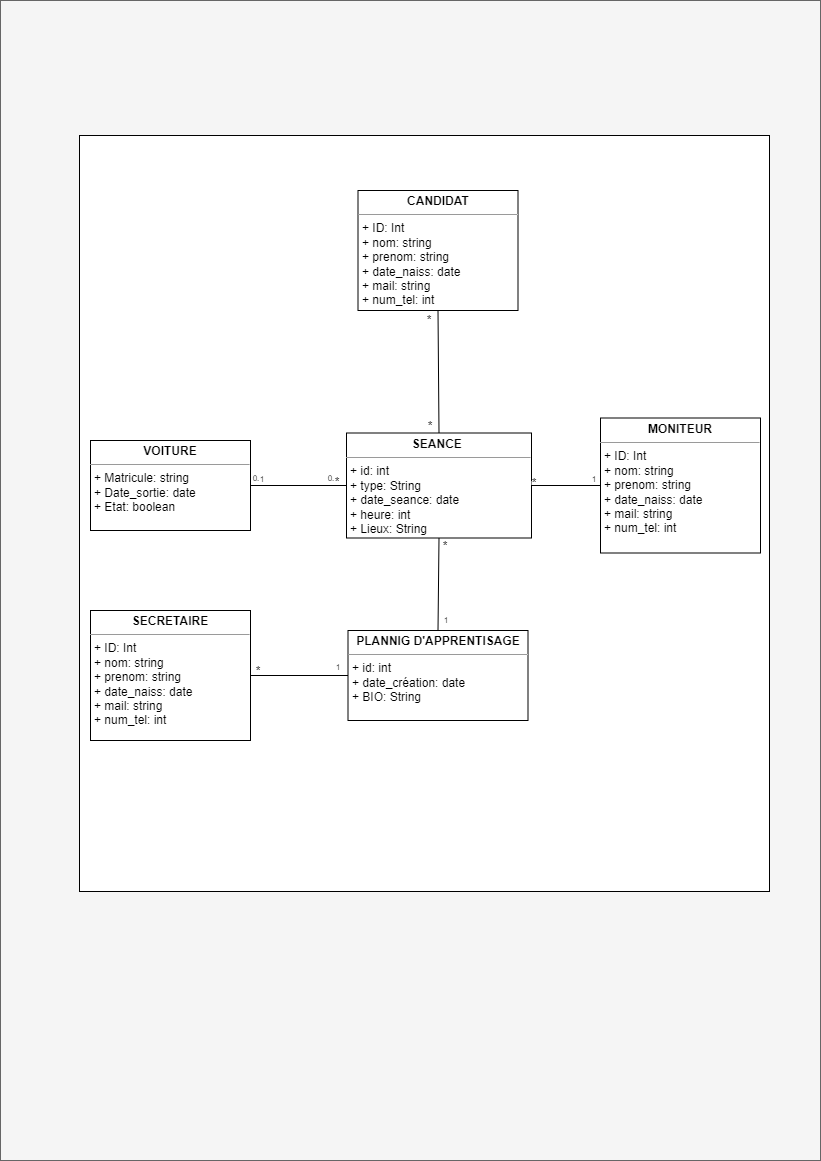

The diagram above was exported from draw.io. Its source (the exported page's mxGraphModel, read from the mxfile embedded in the PNG):
<mxGraphModel dx="1047" dy="785" grid="1" gridSize="10" guides="1" tooltips="1" connect="1" arrows="1" fold="1" page="1" pageScale="1" pageWidth="827" pageHeight="1169" math="0" shadow="0">
  <root>
    <mxCell id="0" />
    <mxCell id="1" parent="0" />
    <mxCell id="21" value="" style="rounded=0;whiteSpace=wrap;html=1;fillColor=#f5f5f5;fontColor=#333333;strokeColor=#666666;" vertex="1" parent="1">
      <mxGeometry width="820" height="1160" as="geometry" />
    </mxCell>
    <mxCell id="22" value="" style="rounded=0;whiteSpace=wrap;html=1;" vertex="1" parent="1">
      <mxGeometry x="79" y="135" width="690" height="756" as="geometry" />
    </mxCell>
    <mxCell id="23" value="&lt;p style=&quot;margin:0px;margin-top:4px;text-align:center;&quot;&gt;&lt;b&gt;VOITURE&lt;/b&gt;&lt;/p&gt;&lt;hr size=&quot;1&quot;&gt;&lt;p style=&quot;margin:0px;margin-left:4px;&quot;&gt;+ Matricule: string&lt;/p&gt;&lt;p style=&quot;margin:0px;margin-left:4px;&quot;&gt;+ Date_sortie: date&lt;/p&gt;&lt;p style=&quot;margin:0px;margin-left:4px;&quot;&gt;+ Etat: boolean&lt;/p&gt;&lt;p style=&quot;margin:0px;margin-left:4px;&quot;&gt;&lt;br&gt;&lt;/p&gt;" style="verticalAlign=top;align=left;overflow=fill;fontSize=12;fontFamily=Helvetica;html=1;" vertex="1" parent="1">
      <mxGeometry x="90" y="440" width="160" height="90" as="geometry" />
    </mxCell>
    <mxCell id="24" value="&lt;p style=&quot;margin:0px;margin-top:4px;text-align:center;&quot;&gt;&lt;b&gt;MONITEUR&lt;/b&gt;&lt;/p&gt;&lt;hr size=&quot;1&quot;&gt;&lt;p style=&quot;margin:0px;margin-left:4px;&quot;&gt;&lt;/p&gt;&lt;p style=&quot;border-color: var(--border-color); margin: 0px 0px 0px 4px;&quot;&gt;+ ID: Int&lt;/p&gt;&lt;p style=&quot;border-color: var(--border-color); margin: 0px 0px 0px 4px;&quot;&gt;+ nom: string&lt;/p&gt;&lt;p style=&quot;border-color: var(--border-color); margin: 0px 0px 0px 4px;&quot;&gt;+ prenom: string&lt;/p&gt;&lt;p style=&quot;border-color: var(--border-color); margin: 0px 0px 0px 4px;&quot;&gt;+ date_naiss: date&lt;/p&gt;&lt;p style=&quot;border-color: var(--border-color); margin: 0px 0px 0px 4px;&quot;&gt;+ mail: string&lt;/p&gt;&lt;p style=&quot;margin:0px;margin-left:4px;&quot;&gt;&lt;span style=&quot;background-color: initial;&quot;&gt;+ num_tel: int&lt;/span&gt;&lt;/p&gt;" style="verticalAlign=top;align=left;overflow=fill;fontSize=12;fontFamily=Helvetica;html=1;" vertex="1" parent="1">
      <mxGeometry x="600" y="417.5" width="160" height="135" as="geometry" />
    </mxCell>
    <mxCell id="25" value="&lt;p style=&quot;margin:0px;margin-top:4px;text-align:center;&quot;&gt;&lt;b&gt;CANDIDAT&lt;/b&gt;&lt;/p&gt;&lt;hr size=&quot;1&quot;&gt;&lt;p style=&quot;margin:0px;margin-left:4px;&quot;&gt;+ ID: Int&lt;/p&gt;&lt;p style=&quot;margin:0px;margin-left:4px;&quot;&gt;+ nom: string&lt;/p&gt;&lt;p style=&quot;margin:0px;margin-left:4px;&quot;&gt;+ prenom: string&lt;/p&gt;&lt;p style=&quot;margin:0px;margin-left:4px;&quot;&gt;+ date_naiss: date&lt;/p&gt;&lt;p style=&quot;margin:0px;margin-left:4px;&quot;&gt;+ mail: string&lt;/p&gt;&lt;p style=&quot;margin:0px;margin-left:4px;&quot;&gt;+ num_tel: int&lt;/p&gt;&lt;p style=&quot;margin:0px;margin-left:4px;&quot;&gt;&lt;br&gt;&lt;/p&gt;" style="verticalAlign=top;align=left;overflow=fill;fontSize=12;fontFamily=Helvetica;html=1;" vertex="1" parent="1">
      <mxGeometry x="357.5" y="190" width="160" height="120" as="geometry" />
    </mxCell>
    <mxCell id="26" value="&lt;p style=&quot;margin:0px;margin-top:4px;text-align:center;&quot;&gt;&lt;b&gt;PLANNIG D'APPRENTISAGE&lt;/b&gt;&lt;/p&gt;&lt;hr size=&quot;1&quot;&gt;&lt;p style=&quot;border-color: var(--border-color); margin: 0px 0px 0px 4px;&quot;&gt;+ id: int&lt;/p&gt;&lt;p style=&quot;border-color: var(--border-color); margin: 0px 0px 0px 4px;&quot;&gt;+ date_création: date&lt;/p&gt;&lt;p style=&quot;border-color: var(--border-color); margin: 0px 0px 0px 4px;&quot;&gt;+ BIO: String&lt;/p&gt;&lt;p style=&quot;margin:0px;margin-left:4px;&quot;&gt;&lt;br&gt;&lt;/p&gt;" style="verticalAlign=top;align=left;overflow=fill;fontSize=12;fontFamily=Helvetica;html=1;" vertex="1" parent="1">
      <mxGeometry x="347.5" y="630" width="180" height="90" as="geometry" />
    </mxCell>
    <mxCell id="27" value="&lt;p style=&quot;margin:0px;margin-top:4px;text-align:center;&quot;&gt;&lt;b&gt;SEANCE&amp;nbsp;&lt;/b&gt;&lt;/p&gt;&lt;hr size=&quot;1&quot;&gt;&lt;p style=&quot;margin:0px;margin-left:4px;&quot;&gt;+ id: int&lt;/p&gt;&lt;p style=&quot;margin:0px;margin-left:4px;&quot;&gt;+ type: String&lt;/p&gt;&lt;p style=&quot;margin:0px;margin-left:4px;&quot;&gt;+ date_seance: date&lt;/p&gt;&lt;p style=&quot;margin:0px;margin-left:4px;&quot;&gt;+ heure: int&lt;/p&gt;&lt;p style=&quot;margin:0px;margin-left:4px;&quot;&gt;+ Lieux: String&lt;/p&gt;" style="verticalAlign=top;align=left;overflow=fill;fontSize=12;fontFamily=Helvetica;html=1;" vertex="1" parent="1">
      <mxGeometry x="346" y="432.5" width="185" height="105" as="geometry" />
    </mxCell>
    <mxCell id="28" value="" style="endArrow=none;html=1;exitX=1;exitY=0.5;exitDx=0;exitDy=0;entryX=0;entryY=0.5;entryDx=0;entryDy=0;" edge="1" parent="1" source="23" target="27">
      <mxGeometry width="50" height="50" relative="1" as="geometry">
        <mxPoint x="380" y="480" as="sourcePoint" />
        <mxPoint x="430" y="430" as="targetPoint" />
      </mxGeometry>
    </mxCell>
    <mxCell id="30" value="" style="endArrow=none;html=1;exitX=1;exitY=0.5;exitDx=0;exitDy=0;entryX=0;entryY=0.5;entryDx=0;entryDy=0;" edge="1" parent="1" source="27" target="24">
      <mxGeometry width="50" height="50" relative="1" as="geometry">
        <mxPoint x="505" y="484.6" as="sourcePoint" />
        <mxPoint x="600" y="484.6" as="targetPoint" />
      </mxGeometry>
    </mxCell>
    <mxCell id="31" value="" style="endArrow=none;html=1;exitX=0.5;exitY=1;exitDx=0;exitDy=0;entryX=0.5;entryY=0;entryDx=0;entryDy=0;" edge="1" parent="1" source="25" target="27">
      <mxGeometry width="50" height="50" relative="1" as="geometry">
        <mxPoint x="270" y="505" as="sourcePoint" />
        <mxPoint x="365" y="505" as="targetPoint" />
      </mxGeometry>
    </mxCell>
    <mxCell id="32" value="" style="endArrow=none;html=1;exitX=0.5;exitY=0;exitDx=0;exitDy=0;entryX=0.5;entryY=1;entryDx=0;entryDy=0;" edge="1" parent="1" source="26" target="27">
      <mxGeometry width="50" height="50" relative="1" as="geometry">
        <mxPoint x="280" y="515" as="sourcePoint" />
        <mxPoint x="375" y="515" as="targetPoint" />
      </mxGeometry>
    </mxCell>
    <mxCell id="33" value="*" style="rounded=0;whiteSpace=wrap;html=1;fontColor=#000000;strokeColor=none;" vertex="1" parent="1">
      <mxGeometry x="426" y="315" width="6" height="10" as="geometry" />
    </mxCell>
    <mxCell id="34" value="*" style="rounded=0;whiteSpace=wrap;html=1;fontColor=#000000;strokeColor=none;" vertex="1" parent="1">
      <mxGeometry x="427" y="421" width="6" height="10" as="geometry" />
    </mxCell>
    <mxCell id="35" value="*" style="rounded=0;whiteSpace=wrap;html=1;fontColor=#000000;strokeColor=none;" vertex="1" parent="1">
      <mxGeometry x="531" y="481" width="6" height="3" as="geometry" />
    </mxCell>
    <mxCell id="38" value="*" style="rounded=0;whiteSpace=wrap;html=1;fontColor=#000000;strokeColor=none;" vertex="1" parent="1">
      <mxGeometry x="326" y="481" width="22" as="geometry" />
    </mxCell>
    <mxCell id="41" value="1" style="rounded=0;whiteSpace=wrap;html=1;fontColor=#000000;strokeColor=none;strokeWidth=1;fontSize=8;" vertex="1" parent="1">
      <mxGeometry x="593" y="478" as="geometry" />
    </mxCell>
    <mxCell id="42" value="1" style="rounded=0;whiteSpace=wrap;html=1;fontColor=#000000;strokeColor=none;strokeWidth=1;fontSize=8;" vertex="1" parent="1">
      <mxGeometry x="261" y="478" as="geometry" />
    </mxCell>
    <mxCell id="43" value="0." style="rounded=0;whiteSpace=wrap;html=1;fontColor=#000000;strokeColor=none;strokeWidth=1;fontSize=8;" vertex="1" parent="1">
      <mxGeometry x="330" y="474" width="1" height="7" as="geometry" />
    </mxCell>
    <mxCell id="44" value="0." style="rounded=0;whiteSpace=wrap;html=1;fontColor=#000000;strokeColor=none;strokeWidth=1;fontSize=8;" vertex="1" parent="1">
      <mxGeometry x="255" y="475" width="1" height="7" as="geometry" />
    </mxCell>
    <mxCell id="45" value="*" style="rounded=0;whiteSpace=wrap;html=1;fontColor=#000000;strokeColor=none;" vertex="1" parent="1">
      <mxGeometry x="442" y="544" width="6" height="3" as="geometry" />
    </mxCell>
    <mxCell id="46" value="1" style="rounded=0;whiteSpace=wrap;html=1;fontColor=#000000;strokeColor=none;strokeWidth=1;fontSize=8;" vertex="1" parent="1">
      <mxGeometry x="445" y="619" as="geometry" />
    </mxCell>
    <mxCell id="47" value="&lt;p style=&quot;margin:0px;margin-top:4px;text-align:center;&quot;&gt;&lt;b&gt;SECRETAIRE&lt;/b&gt;&lt;/p&gt;&lt;hr size=&quot;1&quot;&gt;&lt;p style=&quot;margin:0px;margin-left:4px;&quot;&gt;&lt;/p&gt;&lt;p style=&quot;border-color: var(--border-color); margin: 0px 0px 0px 4px;&quot;&gt;+ ID: Int&lt;/p&gt;&lt;p style=&quot;border-color: var(--border-color); margin: 0px 0px 0px 4px;&quot;&gt;+ nom: string&lt;/p&gt;&lt;p style=&quot;border-color: var(--border-color); margin: 0px 0px 0px 4px;&quot;&gt;+ prenom: string&lt;/p&gt;&lt;p style=&quot;border-color: var(--border-color); margin: 0px 0px 0px 4px;&quot;&gt;+ date_naiss: date&lt;/p&gt;&lt;p style=&quot;border-color: var(--border-color); margin: 0px 0px 0px 4px;&quot;&gt;+ mail: string&lt;/p&gt;&lt;p style=&quot;margin:0px;margin-left:4px;&quot;&gt;&lt;span style=&quot;background-color: initial;&quot;&gt;+ num_tel: int&lt;/span&gt;&lt;/p&gt;" style="verticalAlign=top;align=left;overflow=fill;fontSize=12;fontFamily=Helvetica;html=1;" vertex="1" parent="1">
      <mxGeometry x="90" y="610" width="160" height="130" as="geometry" />
    </mxCell>
    <mxCell id="49" value="" style="endArrow=none;html=1;exitX=1;exitY=0.5;exitDx=0;exitDy=0;entryX=0;entryY=0.5;entryDx=0;entryDy=0;" edge="1" parent="1" source="47" target="26">
      <mxGeometry width="50" height="50" relative="1" as="geometry">
        <mxPoint x="250" y="674.38" as="sourcePoint" />
        <mxPoint x="345" y="674.38" as="targetPoint" />
      </mxGeometry>
    </mxCell>
    <mxCell id="50" value="*" style="rounded=0;whiteSpace=wrap;html=1;fontColor=#000000;strokeColor=none;" vertex="1" parent="1">
      <mxGeometry x="255" y="670" width="6" height="2" as="geometry" />
    </mxCell>
    <mxCell id="51" value="1" style="rounded=0;whiteSpace=wrap;html=1;fontColor=#000000;strokeColor=none;strokeWidth=1;fontSize=8;" vertex="1" parent="1">
      <mxGeometry x="337" y="666" as="geometry" />
    </mxCell>
  </root>
</mxGraphModel>